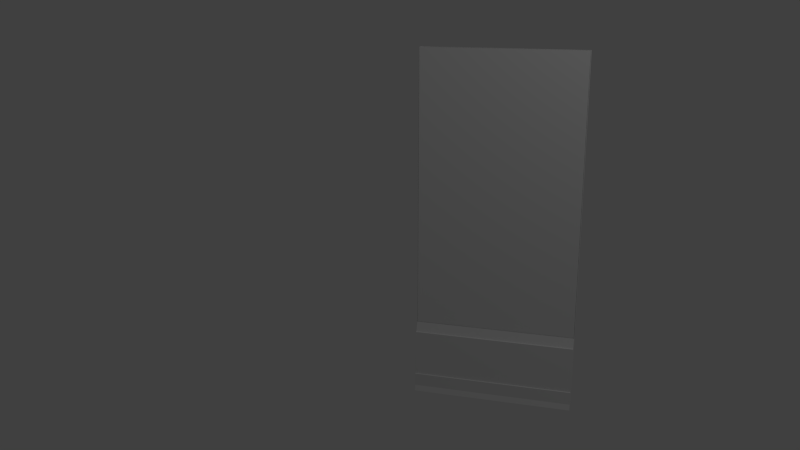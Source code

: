 # Source: secret_room_nw_door.blend  (saved by Blender 2.74.0; exported with 4.5.12 LTS)
import bpy
from mathutils import Matrix  # noqa: F401  (used for matrix-valued properties, if any)

bpy.ops.wm.read_factory_settings(use_empty=True)
scene = bpy.context.scene
scene.name = 'Scene'

# ---- collections
col_collection_6 = bpy.data.collections.new('Collection 6'); scene.collection.children.link(col_collection_6)
col_collection_9 = bpy.data.collections.new('Collection 9'); scene.collection.children.link(col_collection_9)
col_collection_20 = bpy.data.collections.new('Collection 20'); scene.collection.children.link(col_collection_20)

# ---- materials (node trees are filled in below, after node groups)
mat_secret_room_nw_door_inner = bpy.data.materials.new('secret_room_nw_door_inner')
mat_secret_room_nw_door_inner.alpha_threshold = 0.0
mat_secret_room_nw_door_inner.use_transparent_shadow = False
mat_secret_room_nw_door_inner.roughness = 0.5
mat_secret_room_nw_door_inner.specular_intensity = 0.0
mat_floor_boards = bpy.data.materials.new('floor_boards')
mat_floor_boards.alpha_threshold = 0.0
mat_floor_boards.use_transparent_shadow = False
mat_floor_boards.roughness = 0.5
mat_floor_boards.specular_intensity = 0.0
mat_floor_boards.line_color = (0.0, 0.0, 0.0, 1.0)
mat_secret_room_nw_door_outer = bpy.data.materials.new('secret_room_nw_door_outer')
mat_secret_room_nw_door_outer.alpha_threshold = 0.0
mat_secret_room_nw_door_outer.use_transparent_shadow = False
mat_secret_room_nw_door_outer.roughness = 0.5
mat_secret_room_nw_door_outer.specular_intensity = 0.0
mat_secret_room_nw_door_outer.line_color = (0.0, 0.0, 0.0, 1.0)

# ---- material node trees

# ---- world
world_world = bpy.data.worlds.new('World'); scene.world = world_world
world_world.color = (0.05088, 0.05088, 0.05088)
world_world.use_sun_shadow = False
world_world.sun_shadow_jitter_overblur = 0.0
world_world.cycles.sampling_method = 'MANUAL'
world_world.cycles.sample_map_resolution = 256

# ---- cameras
cam_camera = bpy.data.cameras.new('Camera')
cam_camera.clip_end = 100.0
cam_camera.lens = 35.0
cam_camera.sensor_width = 32.0
cam_camera.sensor_height = 18.0
cam_camera.dof.focus_distance = 0.0
cam_camera.dof.aperture_fstop = 128.0

# ---- lights
light_point = bpy.data.lights.new('Point', 'POINT')
light_point.transmission_factor = 0.0
light_point.energy = 100.0
light_point.shadow_buffer_clip_start = 0.5
light_point.shadow_soft_size = 0.1
light_point.shadow_maximum_resolution = 0.006
light_point.use_absolute_resolution = True
light_point.cycles.use_multiple_importance_sampling = False

# ---- meshes
me_cube = bpy.data.meshes.new('Cube')
me_cube.from_pydata([(-0.04092, -0.7434, -1.645), (-0.04092, -0.7434, 1.645), (-0.04092, 0.7434, -1.645), (-0.04092, 0.7434, 1.645), (0.04092, -0.7434, -1.645), (0.04092, -0.7434, 1.645), (0.04092, 0.7434, -1.645), (0.04092, 0.7434, 1.645)], [], [(3, 7, 6, 2), (7, 5, 4, 6), (5, 1, 0, 4)])
_uv = me_cube.uv_layers.new(name='UVMap')
_uv.uv.foreach_set('vector', [0.5849, 0.6086, 0.5747, 0.6086, 0.5748, 9.447e-05, 0.585, 9.975e-05, 0.5747, 0.6086, 0.3886, 0.6085, 0.3887, -2.384e-07, 0.5748, 9.447e-05, 0.3886, 0.6085, 0.3784, 0.6085, 0.3785, -5.454e-06, 0.3887, -2.384e-07])
me_cube.materials.append(mat_secret_room_nw_door_inner)
me_cube.use_remesh_preserve_volume = False
me_cube.use_remesh_preserve_attributes = False
me_cube.use_mirror_vertex_groups = False
me_cube.update()
me_cube_378 = bpy.data.meshes.new('Cube.378')
me_cube_378.from_pydata([(0.5849, -0.3001, 0.9167), (0.585, 0.3001, 0.9167), (-0.5001, -0.3001, 0.9167), (-0.5, 0.3001, 0.9167), (2.585, -0.3001, 1.169), (2.585, 0.3001, 1.169), (-1.34, -0.3001, -0.3316), (-1.34, 0.3001, -0.3316), (-2.236, -0.3001, -0.8309), (-2.236, 0.3001, -0.8309), (-0.5001, -0.3001, -0.3316), (-0.5, 0.3001, -0.3316), (-1.34, -0.3001, -0.6773), (-1.34, 0.3001, -0.6773), (2.746, -0.3001, -0.8309), (2.746, 0.3001, -0.8309)], [], [(10, 11, 7, 6), (0, 1, 3, 2), (12, 13, 9, 8), (2, 3, 11, 10), (6, 7, 13, 12), (1, 0, 4, 5), (8, 9, 15, 14), (6, 12, 8, 14, 4, 0, 2, 10), (7, 11, 3, 1, 5, 15, 9, 13)])
_uv = me_cube_378.uv_layers.new(name='UVMap')
_uv.uv.foreach_set('vector', [0.6341, 0.3429, 0.6341, 0.6704, 0.6246, 0.6704, 0.6246, 0.3429, 0.9345, 0.3429, 0.9345, 0.6704, 0.9222, 0.6704, 0.9222, 0.3429, 0.542, 0.3429, 0.542, 0.6704, 0.5074, 0.6704, 0.5074, 0.3429, 0.9186, 0.3429, 0.9186, 0.6704, 0.6373, 0.6704, 0.6373, 0.3429, 0.6199, 0.3429, 0.6199, 0.6704, 0.542, 0.6704, 0.542, 0.3429, 0.9387, 0.6704, 0.9387, 0.3429, 0.9956, 0.3429, 0.9956, 0.6704, 0.5074, 0.3429, 0.5074, 0.6704, 0.5074, 0.6704, 0.5074, 0.3429, 0.542, 0.3429, 0.5074, 0.3429, 0.5074, 0.3429, 0.0, 0.0, 0.9387, 0.3429, 0.9222, 0.3429, 0.6373, 0.3429, 0.6246, 0.3429, 0.6199, 0.6704, 0.6341, 0.6704, 0.9186, 0.6704, 0.9345, 0.6704, 0.9956, 0.6704, 0.0, 0.0, 0.5074, 0.6704, 0.542, 0.6704])
me_cube_378.materials.append(mat_floor_boards)
me_cube_378.use_remesh_preserve_volume = False
me_cube_378.use_remesh_preserve_attributes = False
me_cube_378.use_mirror_vertex_groups = False
me_cube_378.update()
me_cube_075 = bpy.data.meshes.new('Cube.075')
me_cube_075.from_pydata([(0.0, 0.742, -1.645), (0.0, -0.742, -1.645), (0.0, -0.742, 1.645), (0.0, 0.742, 1.645)], [], [(3, 0, 1, 2)])
_uv = me_cube_075.uv_layers.new(name='UVMap')
_uv.uv.foreach_set('vector', [0.4233, 0.7328, 0.4233, 0.0, 0.6221, 0.0, 0.6221, 0.7328])
me_cube_075.materials.append(mat_secret_room_nw_door_outer)
me_cube_075.use_remesh_preserve_volume = False
me_cube_075.use_remesh_preserve_attributes = False
me_cube_075.use_mirror_vertex_groups = False
me_cube_075.update()
arm_armature = bpy.data.armatures.new('Armature')  # bones are not reproduced

# ---- objects
ob_secret_room_nw_door_armature = bpy.data.objects.new('secret_room_nw_door_armature', arm_armature)
ob_secret_room_nw_door_inner = bpy.data.objects.new('secret_room_nw_door_inner', me_cube)
ob_secret_room_nw_floor_boards = bpy.data.objects.new('secret_room_nw_floor_boards', me_cube_378)
ob_secret_room_nw_door_outer = bpy.data.objects.new('secret_room_nw_door_outer', me_cube_075)
ob_point = bpy.data.objects.new('Point', light_point)
ob_camera = bpy.data.objects.new('Camera', cam_camera)

# ---- transforms, parenting, visibility, modifiers, constraints
ob_secret_room_nw_door_armature.location = (0.0, 0.0, 0.0)
ob_secret_room_nw_door_armature.rotation_euler = (-0.0, 1.571, 0.0)
ob_secret_room_nw_door_armature.lineart.crease_threshold = 0.0
ob_secret_room_nw_door_inner.parent = ob_secret_room_nw_door_armature
ob_secret_room_nw_door_inner.matrix_parent_inverse = Matrix(((7.55e-08, 0.0, -1.0, 0.0), (0.0, 1.0, 0.0, 0.0), (1.0, 0.0, 7.55e-08, 0.0), (0.0, 0.0, 0.0, 1.0)))
ob_secret_room_nw_door_inner.location = (0.04096, 0.0, 1.643)
ob_secret_room_nw_door_inner.lineart.crease_threshold = 0.0
_vg = ob_secret_room_nw_door_inner.vertex_groups.new(name='secret_room_nw_door_bone')
for _i, _w in zip([0, 1, 2, 3, 4, 5, 6, 7], [1.0, 1.0, 1.0, 1.0, 1.0, 1.0, 1.0, 1.0]): _vg.add([_i], _w, 'REPLACE')
_m = ob_secret_room_nw_door_inner.modifiers.new('Armature', 'ARMATURE')
_m.object = ob_secret_room_nw_door_armature
ob_secret_room_nw_floor_boards.parent = ob_secret_room_nw_door_armature
ob_secret_room_nw_floor_boards.matrix_parent_inverse = Matrix(((7.55e-08, 0.0, -1.0, 0.0), (0.0, 1.0, 0.0, 0.0), (1.0, 0.0, 7.55e-08, 0.0), (0.0, 0.0, 0.0, 1.0)))
ob_secret_room_nw_floor_boards.location = (-0.04776, 0.0, 0.2852)
ob_secret_room_nw_floor_boards.scale = (0.01726, 2.481, 0.3448)
ob_secret_room_nw_floor_boards.lineart.crease_threshold = 0.0
_vg = ob_secret_room_nw_floor_boards.vertex_groups.new(name='secret_room_nw_door_bone')
for _i, _w in zip([0, 1, 2, 3, 4, 5, 6, 7, 8, 9, 10, 11, 12, 13, 14, 15], [1.0, 1.0, 1.0, 1.0, 1.0, 1.0, 1.0, 1.0, 1.0, 1.0, 1.0, 1.0, 1.0, 1.0, 1.0, 1.0]): _vg.add([_i], _w, 'REPLACE')
_m = ob_secret_room_nw_floor_boards.modifiers.new('Armature', 'ARMATURE')
_m = ob_secret_room_nw_floor_boards.modifiers.new('Armature.001', 'ARMATURE')
_m.object = ob_secret_room_nw_door_armature
ob_secret_room_nw_door_outer.parent = ob_secret_room_nw_door_armature
ob_secret_room_nw_door_outer.matrix_parent_inverse = Matrix(((7.55e-08, 0.0, -1.0, 0.0), (0.0, 1.0, 0.0, 0.0), (1.0, 0.0, 7.55e-08, 0.0), (0.0, 0.0, 0.0, 1.0)))
ob_secret_room_nw_door_outer.location = (0.0, 0.0, 1.643)
ob_secret_room_nw_door_outer.lineart.crease_threshold = 0.0
_vg = ob_secret_room_nw_door_outer.vertex_groups.new(name='Group')
_vg.add([0, 1, 2, 3], 1.0, 'REPLACE')
_vg = ob_secret_room_nw_door_outer.vertex_groups.new(name='secret_room_nw_door_bone')
_vg.add([0, 1, 2, 3], 1.0, 'REPLACE')
_m = ob_secret_room_nw_door_outer.modifiers.new('Armature', 'ARMATURE')
_m = ob_secret_room_nw_door_outer.modifiers.new('Armature.001', 'ARMATURE')
_m.object = ob_secret_room_nw_door_armature
ob_point.location = (-2.189, -2.906, 6.613)
ob_point.lineart.crease_threshold = 0.0
ob_camera.location = (-7.587, -1.265, 3.909)
ob_camera.rotation_euler = (1.291, -7.003e-05, -20.14)
ob_camera.scale = (1.0, 1.0, 1.0)
ob_camera.lineart.crease_threshold = 0.0

# ---- collection membership
col_collection_6.objects.link(ob_secret_room_nw_door_armature)
col_collection_6.objects.link(ob_secret_room_nw_door_inner)
col_collection_9.objects.link(ob_secret_room_nw_floor_boards)
col_collection_9.objects.link(ob_secret_room_nw_door_outer)
col_collection_20.objects.link(ob_point)
col_collection_20.objects.link(ob_camera)

# ---- scene / render settings (as saved in the file)
scene.camera = ob_camera
scene.frame_start = 1; scene.frame_end = 21; scene.frame_set(1)
scene.render.engine = 'BLENDER_EEVEE_NEXT'
scene.render.image_settings.color_mode = 'RGB'
scene.render.image_settings.compression = 90
scene.render.resolution_percentage = 50
scene.render.dither_intensity = 0.0
scene.render.bake_margin = 2
scene.cycles.use_denoising = False
scene.cycles.samples = 10
scene.cycles.sampling_pattern = 'TABULATED_SOBOL'
scene.cycles.light_sampling_threshold = 0.0
scene.cycles.use_adaptive_sampling = False
scene.cycles.use_light_tree = False
scene.cycles.blur_glossy = 0.0
scene.cycles.volume_bounces = 1
scene.cycles.pixel_filter_type = 'GAUSSIAN'
scene.cycles.sample_clamp_indirect = 0.0
scene.view_settings.view_transform = 'Standard'
bpy.context.view_layer.update()
